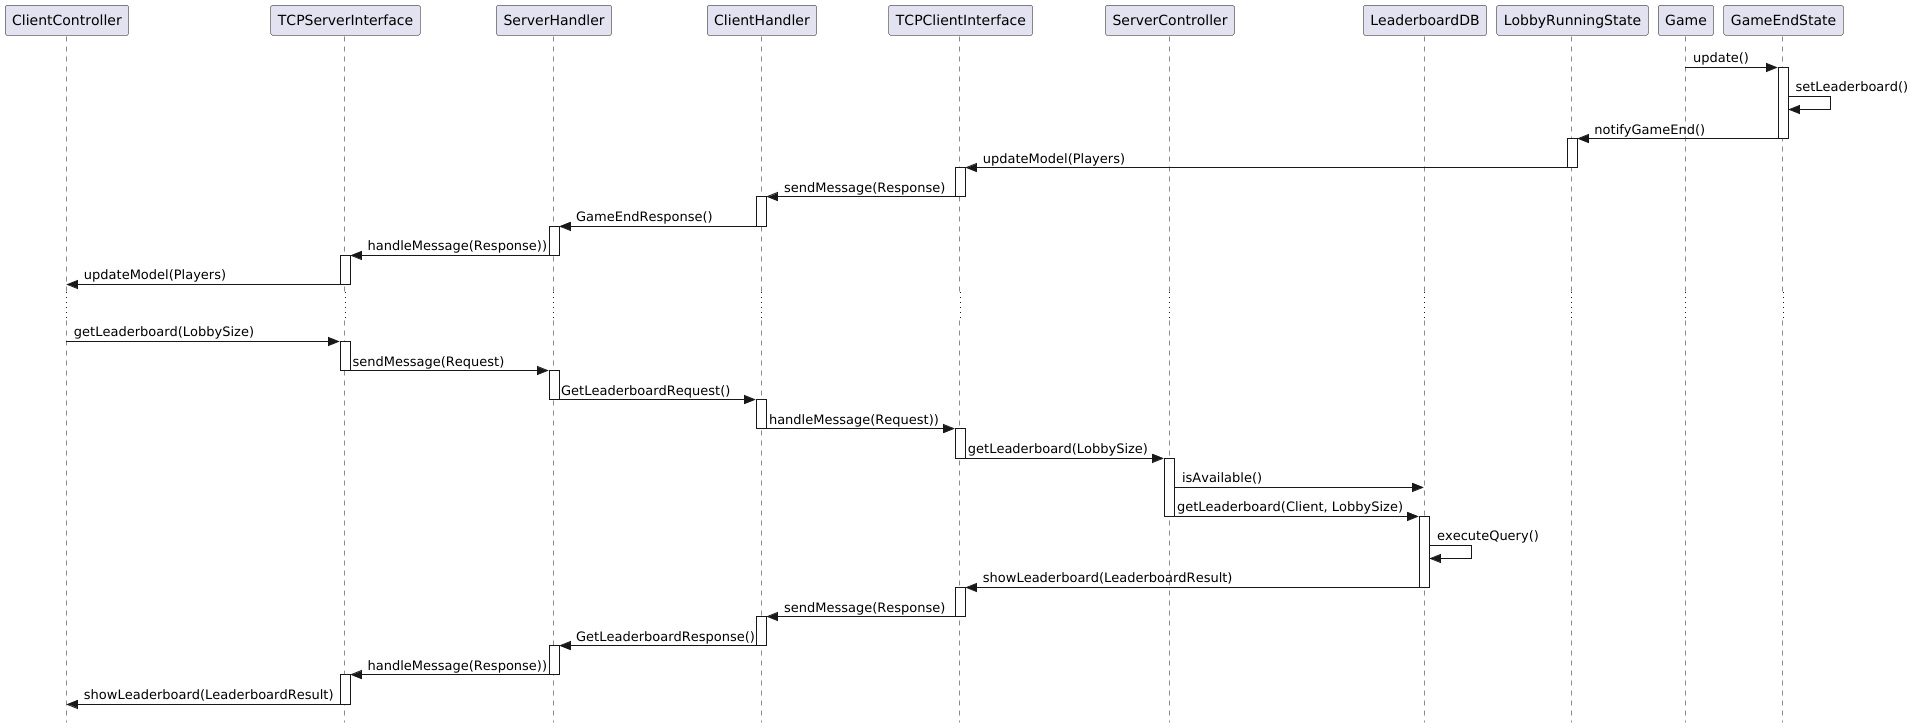

The diagram above was rendered by PlantUML. Its source (embedded in the PNG):
@startuml
skinparam style strictuml

participant ClientController
participant TCPServerInterface
participant ServerHandler
participant ClientHandler
participant TCPClientInterface
participant ServerController
participant LeaderboardDB
participant LobbyRunningState
participant Game
participant GameEndState

Game -> GameEndState : update()

activate GameEndState
GameEndState -> GameEndState: setLeaderboard()
GameEndState -> LobbyRunningState: notifyGameEnd()
deactivate GameEndState

activate LobbyRunningState
LobbyRunningState -> TCPClientInterface:  updateModel(Players)
deactivate LobbyRunningState

activate TCPClientInterface
TCPClientInterface -> ClientHandler: sendMessage(Response)
deactivate TCPClientInterface

activate ClientHandler
ClientHandler -> ServerHandler: GameEndResponse()
deactivate ClientHandler

activate ServerHandler
ServerHandler -> TCPServerInterface: handleMessage(Response))
deactivate ServerHandler

activate TCPServerInterface
TCPServerInterface -> ClientController: updateModel(Players)
deactivate TCPServerInterface

...

ClientController -> TCPServerInterface: getLeaderboard(LobbySize)

activate TCPServerInterface
TCPServerInterface -> ServerHandler: sendMessage(Request)
deactivate TCPServerInterface

activate ServerHandler
ServerHandler -> ClientHandler: GetLeaderboardRequest()
deactivate ServerHandler

activate ClientHandler
ClientHandler -> TCPClientInterface: handleMessage(Request))
deactivate ClientHandler

activate TCPClientInterface
TCPClientInterface -> ServerController: getLeaderboard(LobbySize)
deactivate TCPClientInterface

activate ServerController
ServerController -> LeaderboardDB : isAvailable()
ServerController -> LeaderboardDB : getLeaderboard(Client, LobbySize)
deactivate ServerController

activate LeaderboardDB
LeaderboardDB -> LeaderboardDB: executeQuery()
LeaderboardDB -> TCPClientInterface: showLeaderboard(LeaderboardResult)
deactivate LeaderboardDB

activate TCPClientInterface
TCPClientInterface -> ClientHandler: sendMessage(Response)
deactivate TCPClientInterface

activate ClientHandler
ClientHandler -> ServerHandler: GetLeaderboardResponse()
deactivate ClientHandler

activate ServerHandler
ServerHandler -> TCPServerInterface: handleMessage(Response))
deactivate ServerHandler

activate TCPServerInterface
TCPServerInterface -> ClientController: showLeaderboard(LeaderboardResult)
deactivate TCPServerInterface

@enduml